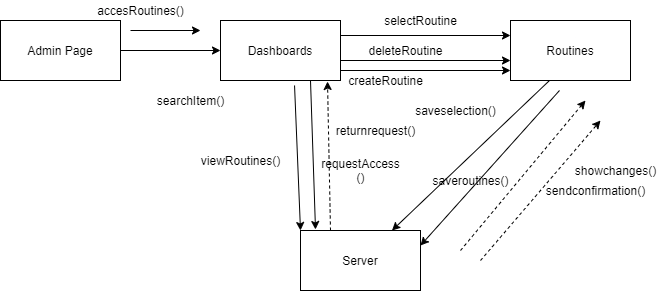

The diagram above was exported from draw.io. Its source (the exported page's mxGraphModel, read from the mxfile embedded in the PNG):
<mxGraphModel dx="1718" dy="393" grid="1" gridSize="10" guides="1" tooltips="1" connect="1" arrows="1" fold="1" page="1" pageScale="1" pageWidth="850" pageHeight="1100" math="0" shadow="0">
  <root>
    <mxCell id="0" />
    <mxCell id="1" parent="0" />
    <mxCell id="UauT5qXptJlOEtOCWqrn-1" value="Dashboards" style="rounded=0;whiteSpace=wrap;html=1;" vertex="1" parent="1">
      <mxGeometry x="-120" y="130" width="120" height="60" as="geometry" />
    </mxCell>
    <mxCell id="UauT5qXptJlOEtOCWqrn-2" value="Routines" style="rounded=0;whiteSpace=wrap;html=1;" vertex="1" parent="1">
      <mxGeometry x="170" y="130" width="120" height="60" as="geometry" />
    </mxCell>
    <mxCell id="UauT5qXptJlOEtOCWqrn-3" value="Server" style="rounded=0;whiteSpace=wrap;html=1;" vertex="1" parent="1">
      <mxGeometry x="-40" y="340" width="120" height="60" as="geometry" />
    </mxCell>
    <mxCell id="UauT5qXptJlOEtOCWqrn-4" value="" style="endArrow=classic;html=1;exitX=0.75;exitY=1;exitDx=0;exitDy=0;entryX=0.125;entryY=-0.017;entryDx=0;entryDy=0;entryPerimeter=0;" edge="1" parent="1" source="UauT5qXptJlOEtOCWqrn-1" target="UauT5qXptJlOEtOCWqrn-3">
      <mxGeometry width="50" height="50" relative="1" as="geometry">
        <mxPoint x="190" y="220" as="sourcePoint" />
        <mxPoint x="240" y="170" as="targetPoint" />
      </mxGeometry>
    </mxCell>
    <mxCell id="UauT5qXptJlOEtOCWqrn-5" value="" style="endArrow=classic;html=1;exitX=0.325;exitY=1;exitDx=0;exitDy=0;exitPerimeter=0;" edge="1" parent="1" source="UauT5qXptJlOEtOCWqrn-2" target="UauT5qXptJlOEtOCWqrn-3">
      <mxGeometry width="50" height="50" relative="1" as="geometry">
        <mxPoint x="190" y="220" as="sourcePoint" />
        <mxPoint x="240" y="170" as="targetPoint" />
      </mxGeometry>
    </mxCell>
    <mxCell id="UauT5qXptJlOEtOCWqrn-6" value="" style="endArrow=classic;html=1;entryX=1;entryY=1;entryDx=0;entryDy=0;" edge="1" parent="1">
      <mxGeometry width="50" height="50" relative="1" as="geometry">
        <mxPoint x="-210" y="140" as="sourcePoint" />
        <mxPoint x="-140" y="140" as="targetPoint" />
      </mxGeometry>
    </mxCell>
    <mxCell id="UauT5qXptJlOEtOCWqrn-7" value="" style="endArrow=classic;html=1;exitX=1;exitY=0.25;exitDx=0;exitDy=0;entryX=0;entryY=0.25;entryDx=0;entryDy=0;" edge="1" parent="1" source="UauT5qXptJlOEtOCWqrn-1" target="UauT5qXptJlOEtOCWqrn-2">
      <mxGeometry width="50" height="50" relative="1" as="geometry">
        <mxPoint x="150" y="220" as="sourcePoint" />
        <mxPoint x="90" y="260" as="targetPoint" />
      </mxGeometry>
    </mxCell>
    <mxCell id="UauT5qXptJlOEtOCWqrn-8" value="" style="endArrow=classic;html=1;entryX=0;entryY=0.5;entryDx=0;entryDy=0;" edge="1" parent="1" target="UauT5qXptJlOEtOCWqrn-1">
      <mxGeometry width="50" height="50" relative="1" as="geometry">
        <mxPoint x="-220" y="160" as="sourcePoint" />
        <mxPoint x="180" y="250" as="targetPoint" />
      </mxGeometry>
    </mxCell>
    <mxCell id="UauT5qXptJlOEtOCWqrn-9" value="Admin Page" style="rounded=0;whiteSpace=wrap;html=1;" vertex="1" parent="1">
      <mxGeometry x="-340" y="130" width="120" height="60" as="geometry" />
    </mxCell>
    <mxCell id="UauT5qXptJlOEtOCWqrn-10" value="" style="html=1;labelBackgroundColor=#ffffff;startArrow=none;startFill=0;startSize=6;endArrow=classic;endFill=1;endSize=6;jettySize=auto;orthogonalLoop=1;strokeWidth=1;dashed=1;fontSize=14;" edge="1" parent="1">
      <mxGeometry width="60" height="60" relative="1" as="geometry">
        <mxPoint x="140" y="370" as="sourcePoint" />
        <mxPoint x="260" y="230" as="targetPoint" />
        <Array as="points" />
      </mxGeometry>
    </mxCell>
    <mxCell id="UauT5qXptJlOEtOCWqrn-11" value="" style="html=1;labelBackgroundColor=#ffffff;startArrow=none;startFill=0;startSize=6;endArrow=classic;endFill=1;endSize=6;jettySize=auto;orthogonalLoop=1;strokeWidth=1;dashed=1;fontSize=14;" edge="1" parent="1">
      <mxGeometry width="60" height="60" relative="1" as="geometry">
        <mxPoint x="120" y="360" as="sourcePoint" />
        <mxPoint x="245" y="210" as="targetPoint" />
        <Array as="points" />
      </mxGeometry>
    </mxCell>
    <mxCell id="UauT5qXptJlOEtOCWqrn-12" value="accesRoutines()" style="text;html=1;align=center;verticalAlign=middle;resizable=0;points=[];autosize=1;strokeColor=none;" vertex="1" parent="1">
      <mxGeometry x="-250" y="110" width="100" height="20" as="geometry" />
    </mxCell>
    <mxCell id="UauT5qXptJlOEtOCWqrn-13" value="" style="html=1;labelBackgroundColor=#ffffff;startArrow=none;startFill=0;startSize=6;endArrow=classic;endFill=1;endSize=6;jettySize=auto;orthogonalLoop=1;strokeWidth=1;dashed=1;fontSize=14;exitX=0.25;exitY=0;exitDx=0;exitDy=0;" edge="1" parent="1" source="UauT5qXptJlOEtOCWqrn-3">
      <mxGeometry width="60" height="60" relative="1" as="geometry">
        <mxPoint x="55" y="240" as="sourcePoint" />
        <mxPoint x="-13" y="191" as="targetPoint" />
        <Array as="points" />
      </mxGeometry>
    </mxCell>
    <mxCell id="UauT5qXptJlOEtOCWqrn-14" value="returnrequest()" style="text;html=1;align=center;verticalAlign=middle;resizable=0;points=[];autosize=1;strokeColor=none;" vertex="1" parent="1">
      <mxGeometry x="-10" y="230" width="90" height="20" as="geometry" />
    </mxCell>
    <mxCell id="UauT5qXptJlOEtOCWqrn-15" value="requestAccess&lt;br&gt;()" style="text;html=1;align=center;verticalAlign=middle;resizable=0;points=[];autosize=1;strokeColor=none;" vertex="1" parent="1">
      <mxGeometry x="-25" y="265" width="90" height="30" as="geometry" />
    </mxCell>
    <mxCell id="UauT5qXptJlOEtOCWqrn-16" value="" style="endArrow=classic;html=1;exitX=1;exitY=0.25;exitDx=0;exitDy=0;entryX=0;entryY=0.25;entryDx=0;entryDy=0;" edge="1" parent="1">
      <mxGeometry width="50" height="50" relative="1" as="geometry">
        <mxPoint y="170" as="sourcePoint" />
        <mxPoint x="170" y="170" as="targetPoint" />
      </mxGeometry>
    </mxCell>
    <mxCell id="UauT5qXptJlOEtOCWqrn-17" value="createRoutine" style="text;html=1;align=center;verticalAlign=middle;resizable=0;points=[];autosize=1;strokeColor=none;" vertex="1" parent="1">
      <mxGeometry y="180" width="90" height="20" as="geometry" />
    </mxCell>
    <mxCell id="UauT5qXptJlOEtOCWqrn-18" value="deleteRoutine" style="text;html=1;align=center;verticalAlign=middle;resizable=0;points=[];autosize=1;strokeColor=none;" vertex="1" parent="1">
      <mxGeometry x="20" y="150" width="90" height="20" as="geometry" />
    </mxCell>
    <mxCell id="UauT5qXptJlOEtOCWqrn-19" value="sendconfirmation()" style="text;html=1;align=center;verticalAlign=middle;resizable=0;points=[];autosize=1;strokeColor=none;" vertex="1" parent="1">
      <mxGeometry x="200" y="290" width="110" height="20" as="geometry" />
    </mxCell>
    <mxCell id="UauT5qXptJlOEtOCWqrn-20" value="showchanges()" style="text;html=1;align=center;verticalAlign=middle;resizable=0;points=[];autosize=1;strokeColor=none;" vertex="1" parent="1">
      <mxGeometry x="225" y="270" width="100" height="20" as="geometry" />
    </mxCell>
    <mxCell id="UauT5qXptJlOEtOCWqrn-21" value="" style="html=1;labelBackgroundColor=#ffffff;startArrow=none;startFill=0;startSize=6;endArrow=none;endFill=1;endSize=6;jettySize=auto;orthogonalLoop=1;strokeWidth=1;dashed=1;fontSize=14;" edge="1" parent="1">
      <mxGeometry width="60" height="60" relative="1" as="geometry">
        <mxPoint x="200" y="300" as="sourcePoint" />
        <mxPoint x="200" y="300" as="targetPoint" />
        <Array as="points" />
      </mxGeometry>
    </mxCell>
    <mxCell id="UauT5qXptJlOEtOCWqrn-22" value="saveselection()" style="text;html=1;align=center;verticalAlign=middle;resizable=0;points=[];autosize=1;strokeColor=none;rotation=0;" vertex="1" parent="1">
      <mxGeometry x="65" y="210" width="100" height="20" as="geometry" />
    </mxCell>
    <mxCell id="UauT5qXptJlOEtOCWqrn-24" value="searchItem()" style="text;html=1;align=center;verticalAlign=middle;resizable=0;points=[];autosize=1;strokeColor=none;" vertex="1" parent="1">
      <mxGeometry x="-190" y="200" width="80" height="20" as="geometry" />
    </mxCell>
    <mxCell id="UauT5qXptJlOEtOCWqrn-25" value="" style="endArrow=classic;html=1;exitX=1;exitY=0.25;exitDx=0;exitDy=0;entryX=0;entryY=0.25;entryDx=0;entryDy=0;" edge="1" parent="1">
      <mxGeometry width="50" height="50" relative="1" as="geometry">
        <mxPoint y="180" as="sourcePoint" />
        <mxPoint x="170" y="180" as="targetPoint" />
      </mxGeometry>
    </mxCell>
    <mxCell id="UauT5qXptJlOEtOCWqrn-26" value="selectRoutine" style="text;html=1;align=center;verticalAlign=middle;resizable=0;points=[];autosize=1;strokeColor=none;" vertex="1" parent="1">
      <mxGeometry x="35" y="120" width="90" height="20" as="geometry" />
    </mxCell>
    <mxCell id="UauT5qXptJlOEtOCWqrn-27" value="" style="endArrow=classic;html=1;exitX=0.325;exitY=1;exitDx=0;exitDy=0;exitPerimeter=0;entryX=1;entryY=0.25;entryDx=0;entryDy=0;" edge="1" parent="1" target="UauT5qXptJlOEtOCWqrn-3">
      <mxGeometry width="50" height="50" relative="1" as="geometry">
        <mxPoint x="219" y="200" as="sourcePoint" />
        <mxPoint x="67.79999999999995" y="320" as="targetPoint" />
      </mxGeometry>
    </mxCell>
    <mxCell id="UauT5qXptJlOEtOCWqrn-28" value="saveroutines()" style="text;html=1;align=center;verticalAlign=middle;resizable=0;points=[];autosize=1;strokeColor=none;" vertex="1" parent="1">
      <mxGeometry x="85" y="280" width="90" height="20" as="geometry" />
    </mxCell>
    <mxCell id="UauT5qXptJlOEtOCWqrn-29" value="" style="endArrow=classic;html=1;exitX=0.617;exitY=1.083;exitDx=0;exitDy=0;entryX=0;entryY=0;entryDx=0;entryDy=0;exitPerimeter=0;" edge="1" parent="1" source="UauT5qXptJlOEtOCWqrn-1" target="UauT5qXptJlOEtOCWqrn-3">
      <mxGeometry width="50" height="50" relative="1" as="geometry">
        <mxPoint x="-20" y="200" as="sourcePoint" />
        <mxPoint x="-15" y="348.98" as="targetPoint" />
      </mxGeometry>
    </mxCell>
    <mxCell id="UauT5qXptJlOEtOCWqrn-30" value="viewRoutines()" style="text;html=1;align=center;verticalAlign=middle;resizable=0;points=[];autosize=1;strokeColor=none;" vertex="1" parent="1">
      <mxGeometry x="-145" y="260" width="90" height="20" as="geometry" />
    </mxCell>
  </root>
</mxGraphModel>